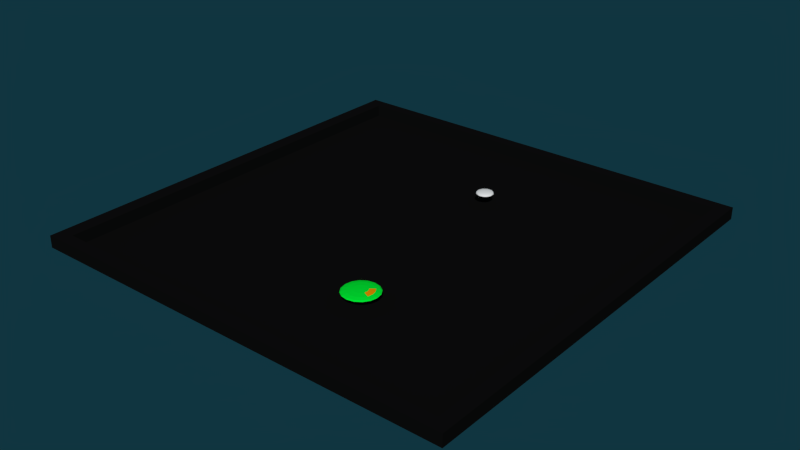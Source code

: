 # Source: skinner.blend  (saved by Blender 2.69.0; exported with 4.5.12 LTS)
import bpy
from mathutils import Matrix  # noqa: F401  (used for matrix-valued properties, if any)

bpy.ops.wm.read_factory_settings(use_empty=True)
scene = bpy.context.scene
scene.name = 'Scene'

# ---- collections
col_collection_1 = bpy.data.collections.new('Collection 1'); scene.collection.children.link(col_collection_1)

# ---- materials (node trees are filled in below, after node groups)
mat_playereye = bpy.data.materials.new('playereye')
mat_playereye.alpha_threshold = 0.0
mat_playereye.use_transparent_shadow = False
mat_playereye.diffuse_color = (0.8, 0.2857, 0.0, 1.0)
mat_playereye.roughness = 0.5
mat_playereye.line_color = (0.0, 0.0, 0.0, 1.0)
mat_player = bpy.data.materials.new('player')
mat_player.alpha_threshold = 0.0
mat_player.use_transparent_shadow = False
mat_player.diffuse_color = (0.0, 0.8, 0.03295, 1.0)
mat_player.roughness = 0.5
mat_player.line_color = (0.0, 0.0, 0.0, 1.0)
mat_white = bpy.data.materials.new('White')
mat_white.alpha_threshold = 0.0
mat_white.use_transparent_shadow = False
mat_white.roughness = 0.5
mat_white.line_color = (0.0, 0.0, 0.0, 1.0)
mat_box = bpy.data.materials.new('box')
mat_box.alpha_threshold = 0.0
mat_box.use_transparent_shadow = False
mat_box.diffuse_color = (0.004823, 0.004896, 0.004896, 1.0)
mat_box.roughness = 0.5
mat_box.line_color = (0.0, 0.0, 0.0, 0.5214)

# ---- material node trees

# ---- world
world_world = bpy.data.worlds.new('World'); scene.world = world_world
world_world.color = (0.005381, 0.03567, 0.05088)
world_world.use_sun_shadow = False
world_world.sun_shadow_jitter_overblur = 0.0
world_world.cycles.sampling_method = 'MANUAL'
world_world.cycles.sample_map_resolution = 256

# ---- meshes
me_playermesh = bpy.data.meshes.new('playerMesh')
me_playermesh.from_pydata([(-3.061, -1.144e-05, 0.9239), (-5.657, -1.144e-05, 0.7071), (-7.391, -1.144e-05, 0.3827), (-8.0, -1.144e-05, 0.0), (-7.391, -1.144e-05, -0.3827), (-5.657, -1.144e-05, -0.7071), (-3.061, -1.144e-05, -0.9239), (-2.828, 1.172, 0.9239), (-5.226, 2.165, 0.7071), (-6.828, 2.828, 0.3827), (-7.391, 3.061, 0.0), (-6.828, 2.828, -0.3827), (-5.226, 2.165, -0.7071), (-2.828, 1.172, -0.9239), (-2.165, 2.165, 0.9239), (-4.0, 4.0, 0.7071), (-5.226, 5.226, 0.3827), (-5.657, 5.657, 0.0), (-5.226, 5.226, -0.3827), (-4.0, 4.0, -0.7071), (-2.165, 2.165, -0.9239), (9.537e-06, -1.144e-05, -1.0), (-1.172, 2.828, 0.9239), (-2.165, 5.226, 0.7071), (-2.828, 6.828, 0.3827), (-3.061, 7.391, 0.0), (-2.828, 6.828, -0.3827), (-2.165, 5.226, -0.7071), (-1.172, 2.828, -0.9239), (9.537e-06, 3.061, 0.9239), (9.537e-06, 5.657, 0.7071), (1.144e-05, 7.391, 0.3827), (9.537e-06, 8.0, 0.0), (1.144e-05, 7.391, -0.3827), (9.537e-06, 5.657, -0.7071), (9.537e-06, 3.061, -0.9239), (9.537e-06, -1.144e-05, 1.0), (1.172, 2.828, 0.9239), (2.165, 5.226, 0.7071), (2.828, 6.828, 0.3827), (3.061, 7.391, 0.0), (2.828, 6.828, -0.3827), (2.165, 5.226, -0.7071), (1.172, 2.828, -0.9239), (2.165, 2.165, 0.9239), (4.0, 4.0, 0.7071), (5.226, 5.226, 0.3827), (5.657, 5.657, 0.0), (5.226, 5.226, -0.3827), (4.0, 4.0, -0.7071), (2.165, 2.165, -0.9239), (2.828, 1.172, 0.9239), (5.226, 2.165, 0.7071), (6.828, 2.828, 0.3827), (7.391, 3.061, 0.0), (6.828, 2.828, -0.3827), (5.226, 2.165, -0.7071), (2.828, 1.172, -0.9239), (3.061, -1.144e-05, 0.9239), (5.657, -1.144e-05, 0.7071), (7.391, -1.144e-05, 0.3827), (8.0, -1.144e-05, 0.0), (7.391, -1.144e-05, -0.3827), (5.657, -1.144e-05, -0.7071), (3.061, -1.144e-05, -0.9239), (2.828, -1.172, 0.9239), (5.226, -2.165, 0.7071), (6.828, -2.828, 0.3827), (7.391, -3.061, 0.0), (6.828, -2.828, -0.3827), (5.226, -2.165, -0.7071), (2.828, -1.172, -0.9239), (2.165, -2.165, 0.9239), (4.0, -4.0, 0.7071), (5.226, -5.226, 0.3827), (5.657, -5.657, 0.0), (5.226, -5.226, -0.3827), (4.0, -4.0, -0.7071), (2.165, -2.165, -0.9239), (1.172, -2.828, 0.9239), (2.165, -5.226, 0.7071), (2.828, -6.828, 0.3827), (3.061, -7.391, 0.0), (2.828, -6.828, -0.3827), (2.165, -5.226, -0.7071), (1.172, -2.828, -0.9239), (9.537e-06, -3.061, 0.9239), (9.537e-06, -5.657, 0.7071), (9.537e-06, -7.391, 0.3827), (9.537e-06, -8.0, 0.0), (9.537e-06, -7.391, -0.3827), (9.537e-06, -5.657, -0.7071), (9.537e-06, -3.061, -0.9239), (-1.172, -2.828, 0.9239), (-2.165, -5.226, 0.7071), (-2.828, -6.828, 0.3827), (-3.061, -7.391, 0.0), (-2.828, -6.828, -0.3827), (-2.165, -5.226, -0.7071), (-1.172, -2.828, -0.9239), (-2.165, -2.165, 0.9239), (-4.0, -4.0, 0.7071), (-5.226, -5.226, 0.3827), (-5.657, -5.657, 0.0), (-5.226, -5.226, -0.3827), (-4.0, -4.0, -0.7071), (-2.165, -2.165, -0.9239), (-2.828, -1.172, 0.9239), (-5.226, -2.165, 0.7071), (-6.828, -2.828, 0.3827), (-7.391, -3.061, 0.0), (-6.828, -2.828, -0.3827), (-5.226, -2.165, -0.7071), (-2.828, -1.172, -0.9239)], [], [(6, 5, 12, 13), (5, 4, 11, 12), (4, 3, 10, 11), (3, 2, 9, 10), (2, 1, 8, 9), (1, 0, 7, 8), (13, 12, 19, 20), (12, 11, 18, 19), (11, 10, 17, 18), (10, 9, 16, 17), (9, 8, 15, 16), (8, 7, 14, 15), (20, 19, 27, 28), (19, 18, 26, 27), (18, 17, 25, 26), (17, 16, 24, 25), (16, 15, 23, 24), (15, 14, 22, 23), (28, 27, 34, 35), (27, 26, 33, 34), (26, 25, 32, 33), (25, 24, 31, 32), (24, 23, 30, 31), (23, 22, 29, 30), (35, 34, 42, 43), (34, 33, 41, 42), (33, 32, 40, 41), (32, 31, 39, 40), (31, 30, 38, 39), (30, 29, 37, 38), (43, 42, 49, 50), (42, 41, 48, 49), (41, 40, 47, 48), (40, 39, 46, 47), (39, 38, 45, 46), (38, 37, 44, 45), (50, 49, 56, 57), (49, 48, 55, 56), (48, 47, 54, 55), (47, 46, 53, 54), (46, 45, 52, 53), (45, 44, 51, 52), (57, 56, 63, 64), (56, 55, 62, 63), (55, 54, 61, 62), (54, 53, 60, 61), (53, 52, 59, 60), (52, 51, 58, 59), (64, 63, 70, 71), (63, 62, 69, 70), (62, 61, 68, 69), (61, 60, 67, 68), (60, 59, 66, 67), (59, 58, 65, 66), (71, 70, 77, 78), (70, 69, 76, 77), (69, 68, 75, 76), (68, 67, 74, 75), (67, 66, 73, 74), (66, 65, 72, 73), (78, 77, 84, 85), (77, 76, 83, 84), (76, 75, 82, 83), (75, 74, 81, 82), (74, 73, 80, 81), (73, 72, 79, 80), (85, 84, 91, 92), (84, 83, 90, 91), (83, 82, 89, 90), (82, 81, 88, 89), (81, 80, 87, 88), (80, 79, 86, 87), (92, 91, 98, 99), (91, 90, 97, 98), (90, 89, 96, 97), (89, 88, 95, 96), (88, 87, 94, 95), (87, 86, 93, 94), (99, 98, 105, 106), (98, 97, 104, 105), (97, 96, 103, 104), (96, 95, 102, 103), (95, 94, 101, 102), (94, 93, 100, 101), (106, 105, 112, 113), (105, 104, 111, 112), (104, 103, 110, 111), (103, 102, 109, 110), (102, 101, 108, 109), (101, 100, 107, 108), (21, 6, 13), (0, 36, 7), (21, 13, 20), (7, 36, 14), (21, 20, 28), (14, 36, 22), (21, 28, 35), (22, 36, 29), (21, 35, 43), (29, 36, 37), (21, 43, 50), (37, 36, 44), (21, 50, 57), (44, 36, 51), (21, 57, 64), (51, 36, 58), (21, 64, 71), (58, 36, 65), (21, 71, 78), (65, 36, 72), (21, 78, 85), (72, 36, 79), (21, 85, 92), (79, 36, 86), (21, 92, 99), (86, 36, 93), (21, 99, 106), (93, 36, 100), (21, 106, 113), (100, 36, 107), (21, 113, 6), (113, 112, 5, 6), (112, 111, 4, 5), (111, 110, 3, 4), (110, 109, 2, 3), (109, 108, 1, 2), (108, 107, 0, 1), (107, 36, 0)])
me_playermesh.polygons.foreach_set('material_index', [1, 1, 1, 1, 1, 1, 1, 1, 1, 1, 1, 1, 1, 1, 1, 1, 1, 1, 1, 1, 1, 1, 1, 1, 1, 1, 1, 1, 1, 1, 1, 1, 1, 1, 1, 1, 1, 1, 1, 1, 1, 0, 1, 1, 1, 1, 1, 0, 1, 1, 1, 1, 1, 0, 1, 1, 1, 1, 1, 1, 1, 1, 1, 1, 1, 1, 1, 1, 1, 1, 1, 1, 1, 1, 1, 1, 1, 1, 1, 1, 1, 1, 1, 1, 1, 1, 1, 1, 1, 1, 1, 1, 1, 1, 1, 1, 1, 1, 1, 1, 1, 1, 1, 1, 1, 1, 1, 1, 1, 1, 1, 1, 1, 1, 1, 1, 1, 1, 1, 1, 1, 1, 1, 1, 1, 1, 1, 1])
me_playermesh.materials.append(mat_playereye)
me_playermesh.materials.append(mat_player)
me_playermesh.use_remesh_preserve_volume = False
me_playermesh.use_remesh_preserve_attributes = False
me_playermesh.use_mirror_vertex_groups = False
me_playermesh.update()
me_lightmesh = bpy.data.meshes.new('lightMesh')
me_lightmesh.from_pydata([(-7.153e-07, 0.0, -1.0), (0.7236, -0.5257, -0.4472), (-0.2764, -0.8507, -0.4472), (-0.8944, 0.0, -0.4472), (-0.2764, 0.8507, -0.4472), (0.7236, 0.5257, -0.4472), (0.2764, -0.8507, 0.4472), (-0.7236, -0.5257, 0.4472), (-0.7236, 0.5257, 0.4472), (0.2764, 0.8507, 0.4472), (0.8944, 0.0, 0.4472), (-7.153e-07, 0.0, 1.0), (-0.1625, -0.5, -0.8507), (0.4253, -0.309, -0.8507), (0.2629, -0.809, -0.5257), (0.8506, 0.0, -0.5257), (0.4253, 0.309, -0.8507), (-0.5257, 0.0, -0.8507), (-0.6882, -0.5, -0.5257), (-0.1625, 0.5, -0.8507), (-0.6882, 0.5, -0.5257), (0.2629, 0.809, -0.5257), (0.9511, -0.309, -9.537e-07), (0.9511, 0.309, -9.537e-07), (-7.153e-07, -1.0, -9.537e-07), (0.5878, -0.809, -9.537e-07), (-0.9511, -0.309, -9.537e-07), (-0.5878, -0.809, -9.537e-07), (-0.5878, 0.809, -9.537e-07), (-0.9511, 0.309, -9.537e-07), (0.5878, 0.809, -9.537e-07), (-7.153e-07, 1.0, -9.537e-07), (0.6882, -0.5, 0.5257), (-0.2629, -0.809, 0.5257), (-0.8506, 0.0, 0.5257), (-0.2629, 0.809, 0.5257), (0.6882, 0.5, 0.5257), (0.1625, -0.5, 0.8507), (0.5257, 0.0, 0.8507), (-0.4253, -0.309, 0.8507), (-0.4253, 0.309, 0.8507), (0.1625, 0.5, 0.8507)], [], [(0, 13, 12), (1, 13, 15), (0, 12, 17), (0, 17, 19), (0, 19, 16), (1, 15, 22), (2, 14, 24), (3, 18, 26), (4, 20, 28), (5, 21, 30), (1, 22, 25), (2, 24, 27), (3, 26, 29), (4, 28, 31), (5, 30, 23), (6, 32, 37), (7, 33, 39), (8, 34, 40), (9, 35, 41), (10, 36, 38), (12, 14, 2), (12, 13, 14), (13, 1, 14), (15, 16, 5), (15, 13, 16), (13, 0, 16), (17, 18, 3), (17, 12, 18), (12, 2, 18), (19, 20, 4), (19, 17, 20), (17, 3, 20), (16, 21, 5), (16, 19, 21), (19, 4, 21), (22, 23, 10), (22, 15, 23), (15, 5, 23), (24, 25, 6), (24, 14, 25), (14, 1, 25), (26, 27, 7), (26, 18, 27), (18, 2, 27), (28, 29, 8), (28, 20, 29), (20, 3, 29), (30, 31, 9), (30, 21, 31), (21, 4, 31), (25, 32, 6), (25, 22, 32), (22, 10, 32), (27, 33, 7), (27, 24, 33), (24, 6, 33), (29, 34, 8), (29, 26, 34), (26, 7, 34), (31, 35, 9), (31, 28, 35), (28, 8, 35), (23, 36, 10), (23, 30, 36), (30, 9, 36), (37, 38, 11), (37, 32, 38), (32, 10, 38), (39, 37, 11), (39, 33, 37), (33, 6, 37), (40, 39, 11), (40, 34, 39), (34, 7, 39), (41, 40, 11), (41, 35, 40), (35, 8, 40), (38, 41, 11), (38, 36, 41), (36, 9, 41)])
me_lightmesh.polygons.foreach_set('use_smooth', [True] * 80)
me_lightmesh.materials.append(mat_white)
me_lightmesh.use_remesh_preserve_volume = False
me_lightmesh.use_remesh_preserve_attributes = False
me_lightmesh.use_mirror_vertex_groups = False
me_lightmesh.update()
me_mesh = bpy.data.meshes.new('mesh')
me_mesh.from_pydata([(100.0, 100.0, 0.1354), (100.0, -100.0, 0.1354), (-100.0, -100.0, 0.1354), (-100.0, 100.0, 0.1354), (100.0, 100.0, -0.02449), (100.0, -100.0, -0.02449), (-100.0, -100.0, -0.02449), (-100.0, 100.0, -0.02449), (100.0, -94.14, 0.1354), (-100.0, -94.14, 0.1354), (100.0, -94.14, -0.02449), (-100.0, -94.14, -0.02449), (-100.0, 94.16, 0.1354), (-100.0, 94.16, -0.02449), (100.0, 94.16, 0.1354), (100.0, 94.16, -0.02449), (-92.97, 100.0, 0.1354), (-92.97, -100.0, 0.1354), (-92.97, 100.0, -0.02449), (-92.97, -100.0, -0.02449), (-92.97, -94.14, 0.1354), (-92.97, -94.14, -0.02449), (-92.97, 94.16, 0.1354), (-92.97, 94.16, -0.02449), (93.72, -94.14, -0.02449), (93.72, 94.16, -0.02449), (93.72, 100.0, 0.1354), (93.72, -100.0, 0.1354), (93.72, 100.0, -0.02449), (93.72, -100.0, -0.02449), (93.72, -94.14, 0.1354), (93.72, 94.16, 0.1354), (100.0, 100.0, 5.493), (100.0, -100.0, 5.493), (-100.0, -100.0, 5.493), (-100.0, 100.0, 5.493), (100.0, -94.14, 5.493), (-100.0, -94.14, 5.493), (-100.0, 94.16, 5.493), (100.0, 94.16, 5.493), (-92.97, 100.0, 5.493), (-92.97, -100.0, 5.493), (-92.97, -94.14, 5.493), (-92.97, 94.16, 5.493), (93.72, 100.0, 5.493), (93.72, -100.0, 5.493), (93.72, -94.14, 5.493), (93.72, 94.16, 5.493), (100.0, 94.16, 5.105), (100.0, 100.0, 5.105), (-92.97, 100.0, 5.105), (-100.0, 100.0, 5.105), (93.72, -100.0, 5.105), (-100.0, -100.0, 5.105), (-92.97, -100.0, 5.105), (93.72, 100.0, 5.105), (-100.0, -94.14, 5.105), (100.0, -94.14, 5.105), (100.0, -100.0, 5.105), (-100.0, 94.16, 5.105)], [], [(53, 56, 37, 34), (21, 11, 6, 19), (8, 10, 5, 1), (17, 19, 6, 2), (12, 13, 7, 3), (18, 16, 3, 7), (20, 30, 46, 42), (23, 13, 11, 21), (14, 15, 10, 8), (2, 6, 11, 9), (9, 11, 13, 12), (55, 49, 32, 44), (18, 7, 13, 23), (0, 4, 15, 14), (30, 31, 47, 46), (24, 21, 19, 29), (27, 29, 19, 17), (28, 26, 16, 18), (31, 30, 20, 22), (25, 23, 21, 24), (49, 48, 39, 32), (28, 18, 23, 25), (51, 50, 40, 35), (10, 24, 29, 5), (1, 5, 29, 27), (4, 0, 26, 28), (52, 54, 41, 45), (15, 25, 24, 10), (54, 53, 34, 41), (4, 28, 25, 15), (42, 41, 34, 37), (43, 42, 37, 38), (40, 43, 38, 35), (46, 45, 41, 42), (44, 47, 43, 40), (36, 33, 45, 46), (39, 36, 46, 47), (32, 39, 47, 44), (50, 55, 44, 40), (57, 58, 33, 36), (48, 57, 36, 39), (56, 59, 38, 37), (58, 52, 45, 33), (22, 20, 42, 43), (31, 22, 43, 47), (59, 51, 35, 38), (2, 9, 56, 53), (26, 0, 49, 55), (0, 14, 48, 49), (3, 16, 50, 51), (27, 17, 54, 52), (17, 2, 53, 54), (16, 26, 55, 50), (8, 1, 58, 57), (14, 8, 57, 48), (9, 12, 59, 56), (1, 27, 52, 58), (12, 3, 51, 59)])
me_mesh.materials.append(mat_box)
me_mesh.use_remesh_preserve_volume = False
me_mesh.use_remesh_preserve_attributes = False
me_mesh.use_mirror_vertex_groups = False
me_mesh.update()

# ---- objects
ob_player = bpy.data.objects.new('Player', me_playermesh)
ob_light = bpy.data.objects.new('Light', me_lightmesh)
ob_skinnerbox = bpy.data.objects.new('SkinnerBox', me_mesh)

# ---- transforms, parenting, visibility, modifiers, constraints
ob_player.location = (24.28, -51.64, 4.599)
ob_player.lineart.crease_threshold = 0.0
ob_light.location = (12.08, 42.85, 6.402)
ob_light.scale = (4.0, 4.0, 1.0)
ob_light.lineart.crease_threshold = 0.0
ob_skinnerbox.location = (0.0, 0.0, 0.0)
ob_skinnerbox.lock_rotations_4d = False
ob_skinnerbox.empty_display_type = 'ARROWS'
ob_skinnerbox.lineart.crease_threshold = 0.0

# ---- collection membership
col_collection_1.objects.link(ob_player)
col_collection_1.objects.link(ob_light)
col_collection_1.objects.link(ob_skinnerbox)

# ---- scene / render settings (as saved in the file)
scene.frame_start = 1; scene.frame_end = 250; scene.frame_set(1)
scene.render.engine = 'BLENDER_EEVEE_NEXT'
scene.render.image_settings.compression = 90
scene.render.resolution_percentage = 50
scene.render.dither_intensity = 0.0
scene.cycles.use_denoising = False
scene.cycles.samples = 10
scene.cycles.sampling_pattern = 'TABULATED_SOBOL'
scene.cycles.light_sampling_threshold = 0.0
scene.cycles.use_adaptive_sampling = False
scene.cycles.use_light_tree = False
scene.cycles.blur_glossy = 0.0
scene.cycles.volume_bounces = 1
scene.cycles.pixel_filter_type = 'GAUSSIAN'
scene.cycles.sample_clamp_indirect = 0.0
scene.view_settings.view_transform = 'Standard'
bpy.context.view_layer.update()

# ---- added for rendering (the .blend has no active camera and no usable light): camera, sun
cam_auto = bpy.data.cameras.new('AutoCamera')
cam_auto.lens = 50.0
cam_auto.sensor_width = 36.0
cam_auto.clip_end = 4594.28
ob_auto_camera = bpy.data.objects.new('AutoCamera', cam_auto)
scene.collection.objects.link(ob_auto_camera)
ob_auto_camera.location = (261.783, -314.14, 213.116)
ob_auto_camera.rotation_euler = (1.09748, -7.21219e-08, 0.694738)
scene.camera = ob_auto_camera
light_auto_sun = bpy.data.lights.new('AutoSun', 'SUN')
light_auto_sun.energy = 3.0
light_auto_sun.angle = 0.0523599
ob_auto_sun = bpy.data.objects.new('AutoSun', light_auto_sun)
scene.collection.objects.link(ob_auto_sun)
ob_auto_sun.rotation_euler = (0.872665, 0.174533, 0.523599)
bpy.context.view_layer.update()
